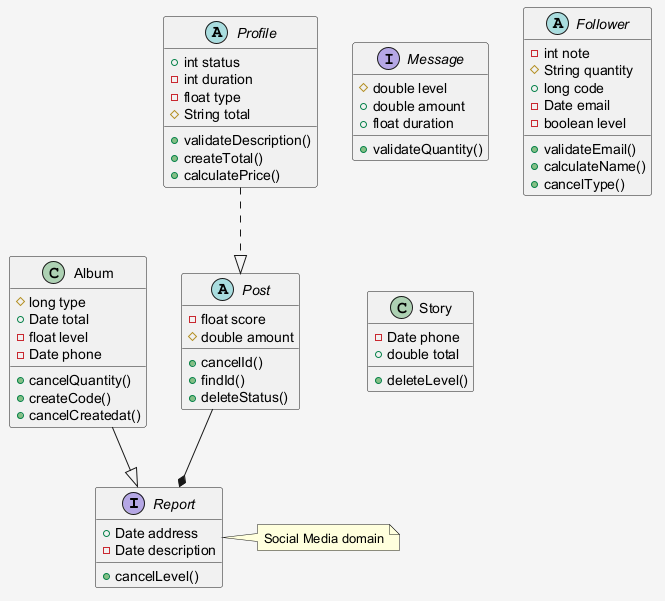

The diagram above was rendered by PlantUML. Its source (embedded in the PNG):
@startuml
skinparam shadowing false
skinparam backgroundColor #F5F5F5
interface Report {
  +Date address
  -Date description
  +cancelLevel()
}
abstract class Profile {
  +int status
  -int duration
  -float type
  #String total
  +validateDescription()
  +createTotal()
  +calculatePrice()
}
interface Message {
  #double level
  +double amount
  +float duration
  +validateQuantity()
}
abstract class Follower {
  -int note
  #String quantity
  +long code
  -Date email
  -boolean level
  +validateEmail()
  +calculateName()
  +cancelType()
}
class Album {
  #long type
  +Date total
  -float level
  -Date phone
  +cancelQuantity()
  +createCode()
  +cancelCreatedat()
}
class Story {
  -Date phone
  +double total
  +deleteLevel()
}
abstract class Post {
  -float score
  #double amount
  +cancelId()
  +findId()
  +deleteStatus()
}
Post --* Report
Album --|> Report
Profile ..|> Post
note right of Report : Social Media domain
@enduml